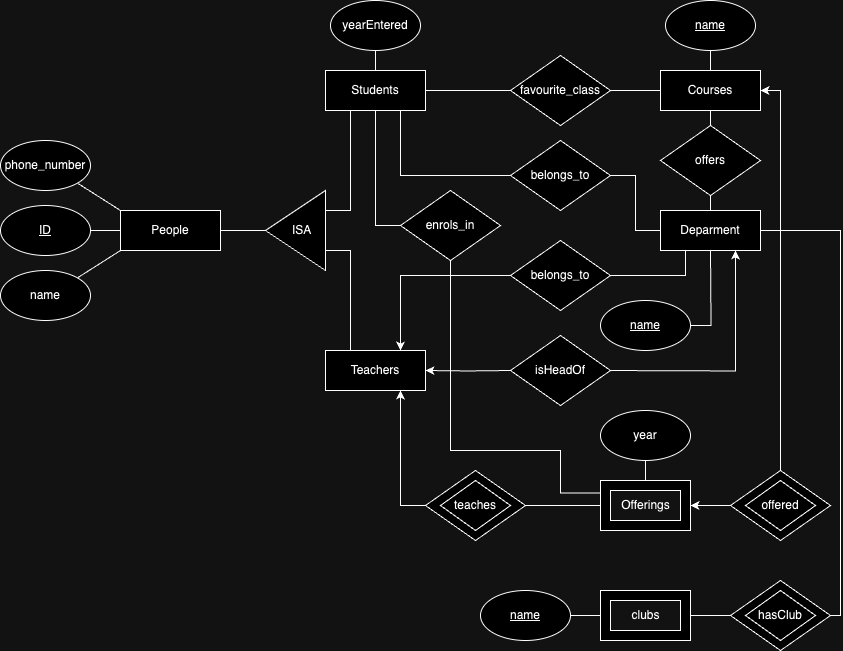

The diagram above was exported from draw.io. Its source (the exported page's mxGraphModel, read from the mxfile embedded in the PNG):
<mxGraphModel dx="1203" dy="860" grid="1" gridSize="10" guides="1" tooltips="1" connect="1" arrows="1" fold="1" page="1" pageScale="1" pageWidth="850" pageHeight="1100" math="0" shadow="0">
  <root>
    <mxCell id="0" />
    <mxCell id="1" parent="0" />
    <mxCell id="rt_H-jmHd8Wp9-wYd60v-19" style="edgeStyle=orthogonalEdgeStyle;rounded=0;orthogonalLoop=1;jettySize=auto;html=1;exitX=0;exitY=0.5;exitDx=0;exitDy=0;entryX=1;entryY=0.5;entryDx=0;entryDy=0;endArrow=none;endFill=0;" parent="1" source="rt_H-jmHd8Wp9-wYd60v-1" target="rt_H-jmHd8Wp9-wYd60v-17" edge="1">
      <mxGeometry relative="1" as="geometry" />
    </mxCell>
    <mxCell id="rt_H-jmHd8Wp9-wYd60v-20" style="rounded=0;orthogonalLoop=1;jettySize=auto;html=1;exitX=0;exitY=1;exitDx=0;exitDy=0;entryX=1;entryY=0;entryDx=0;entryDy=0;endArrow=none;endFill=0;" parent="1" source="rt_H-jmHd8Wp9-wYd60v-1" target="rt_H-jmHd8Wp9-wYd60v-18" edge="1">
      <mxGeometry relative="1" as="geometry" />
    </mxCell>
    <mxCell id="rt_H-jmHd8Wp9-wYd60v-21" style="rounded=0;orthogonalLoop=1;jettySize=auto;html=1;exitX=0;exitY=0;exitDx=0;exitDy=0;entryX=1;entryY=1;entryDx=0;entryDy=0;endArrow=none;endFill=0;" parent="1" source="rt_H-jmHd8Wp9-wYd60v-1" target="rt_H-jmHd8Wp9-wYd60v-16" edge="1">
      <mxGeometry relative="1" as="geometry" />
    </mxCell>
    <mxCell id="rt_H-jmHd8Wp9-wYd60v-1" value="People" style="rounded=0;whiteSpace=wrap;html=1;" parent="1" vertex="1">
      <mxGeometry x="120" y="220" width="100" height="40" as="geometry" />
    </mxCell>
    <mxCell id="rt_H-jmHd8Wp9-wYd60v-2" value="Teachers" style="rounded=0;whiteSpace=wrap;html=1;" parent="1" vertex="1">
      <mxGeometry x="325" y="360" width="100" height="40" as="geometry" />
    </mxCell>
    <mxCell id="rt_H-jmHd8Wp9-wYd60v-35" style="edgeStyle=orthogonalEdgeStyle;rounded=0;orthogonalLoop=1;jettySize=auto;html=1;exitX=0.5;exitY=0;exitDx=0;exitDy=0;entryX=0.5;entryY=1;entryDx=0;entryDy=0;endArrow=none;endFill=0;" parent="1" source="rt_H-jmHd8Wp9-wYd60v-3" target="rt_H-jmHd8Wp9-wYd60v-34" edge="1">
      <mxGeometry relative="1" as="geometry" />
    </mxCell>
    <mxCell id="rt_H-jmHd8Wp9-wYd60v-108" style="edgeStyle=orthogonalEdgeStyle;rounded=0;orthogonalLoop=1;jettySize=auto;html=1;exitX=0.25;exitY=1;exitDx=0;exitDy=0;entryX=0;entryY=0.75;entryDx=0;entryDy=0;endArrow=none;endFill=0;" parent="1" source="rt_H-jmHd8Wp9-wYd60v-3" target="rt_H-jmHd8Wp9-wYd60v-15" edge="1">
      <mxGeometry relative="1" as="geometry" />
    </mxCell>
    <mxCell id="rt_H-jmHd8Wp9-wYd60v-3" value="Students" style="rounded=0;whiteSpace=wrap;html=1;" parent="1" vertex="1">
      <mxGeometry x="325" y="80" width="100" height="40" as="geometry" />
    </mxCell>
    <mxCell id="rt_H-jmHd8Wp9-wYd60v-109" style="edgeStyle=orthogonalEdgeStyle;rounded=0;orthogonalLoop=1;jettySize=auto;html=1;exitX=1;exitY=0.5;exitDx=0;exitDy=0;entryX=1;entryY=0.5;entryDx=0;entryDy=0;endArrow=none;endFill=0;" parent="1" source="rt_H-jmHd8Wp9-wYd60v-15" target="rt_H-jmHd8Wp9-wYd60v-1" edge="1">
      <mxGeometry relative="1" as="geometry" />
    </mxCell>
    <mxCell id="rt_H-jmHd8Wp9-wYd60v-15" value="&amp;nbsp; &amp;nbsp; ISA" style="triangle;whiteSpace=wrap;html=1;direction=west;" parent="1" vertex="1">
      <mxGeometry x="265" y="200" width="60" height="80" as="geometry" />
    </mxCell>
    <mxCell id="rt_H-jmHd8Wp9-wYd60v-16" value="phone_number" style="ellipse;whiteSpace=wrap;html=1;" parent="1" vertex="1">
      <mxGeometry y="150" width="90" height="50" as="geometry" />
    </mxCell>
    <mxCell id="rt_H-jmHd8Wp9-wYd60v-17" value="&lt;u&gt;ID&lt;/u&gt;" style="ellipse;whiteSpace=wrap;html=1;" parent="1" vertex="1">
      <mxGeometry y="215" width="90" height="50" as="geometry" />
    </mxCell>
    <mxCell id="rt_H-jmHd8Wp9-wYd60v-18" value="name" style="ellipse;whiteSpace=wrap;html=1;" parent="1" vertex="1">
      <mxGeometry y="280" width="90" height="50" as="geometry" />
    </mxCell>
    <mxCell id="rt_H-jmHd8Wp9-wYd60v-22" value="Deparment" style="rounded=0;whiteSpace=wrap;html=1;" parent="1" vertex="1">
      <mxGeometry x="660" y="220" width="100" height="40" as="geometry" />
    </mxCell>
    <mxCell id="rt_H-jmHd8Wp9-wYd60v-39" style="edgeStyle=orthogonalEdgeStyle;rounded=0;orthogonalLoop=1;jettySize=auto;html=1;exitX=0;exitY=0.5;exitDx=0;exitDy=0;endArrow=none;endFill=0;" parent="1" source="rt_H-jmHd8Wp9-wYd60v-23" target="rt_H-jmHd8Wp9-wYd60v-31" edge="1">
      <mxGeometry relative="1" as="geometry" />
    </mxCell>
    <mxCell id="rt_H-jmHd8Wp9-wYd60v-48" style="edgeStyle=orthogonalEdgeStyle;rounded=0;orthogonalLoop=1;jettySize=auto;html=1;exitX=0.5;exitY=0;exitDx=0;exitDy=0;entryX=0.5;entryY=1;entryDx=0;entryDy=0;endArrow=none;endFill=0;" parent="1" source="rt_H-jmHd8Wp9-wYd60v-23" target="rt_H-jmHd8Wp9-wYd60v-47" edge="1">
      <mxGeometry relative="1" as="geometry" />
    </mxCell>
    <mxCell id="rt_H-jmHd8Wp9-wYd60v-23" value="Courses" style="rounded=0;whiteSpace=wrap;html=1;" parent="1" vertex="1">
      <mxGeometry x="660" y="80" width="100" height="40" as="geometry" />
    </mxCell>
    <mxCell id="rt_H-jmHd8Wp9-wYd60v-24" style="edgeStyle=orthogonalEdgeStyle;rounded=0;orthogonalLoop=1;jettySize=auto;html=1;exitX=0.5;exitY=1;exitDx=0;exitDy=0;" parent="1" source="rt_H-jmHd8Wp9-wYd60v-22" target="rt_H-jmHd8Wp9-wYd60v-22" edge="1">
      <mxGeometry relative="1" as="geometry" />
    </mxCell>
    <mxCell id="rt_H-jmHd8Wp9-wYd60v-45" style="edgeStyle=orthogonalEdgeStyle;rounded=0;orthogonalLoop=1;jettySize=auto;html=1;exitX=1;exitY=0.5;exitDx=0;exitDy=0;entryX=0.75;entryY=1;entryDx=0;entryDy=0;" parent="1" target="rt_H-jmHd8Wp9-wYd60v-22" edge="1">
      <mxGeometry relative="1" as="geometry">
        <mxPoint x="600.0000000000002" y="380" as="sourcePoint" />
      </mxGeometry>
    </mxCell>
    <mxCell id="rt_H-jmHd8Wp9-wYd60v-46" style="edgeStyle=orthogonalEdgeStyle;rounded=0;orthogonalLoop=1;jettySize=auto;html=1;exitX=0;exitY=0.5;exitDx=0;exitDy=0;entryX=1;entryY=0.5;entryDx=0;entryDy=0;" parent="1" target="rt_H-jmHd8Wp9-wYd60v-2" edge="1">
      <mxGeometry relative="1" as="geometry">
        <mxPoint x="430.0000000000002" y="380.1111111111111" as="targetPoint" />
        <mxPoint x="510.0000000000002" y="380" as="sourcePoint" />
      </mxGeometry>
    </mxCell>
    <mxCell id="rt_H-jmHd8Wp9-wYd60v-32" style="edgeStyle=orthogonalEdgeStyle;rounded=0;orthogonalLoop=1;jettySize=auto;html=1;exitX=0;exitY=0.5;exitDx=0;exitDy=0;entryX=1;entryY=0.5;entryDx=0;entryDy=0;endArrow=none;endFill=0;" parent="1" source="rt_H-jmHd8Wp9-wYd60v-31" target="rt_H-jmHd8Wp9-wYd60v-3" edge="1">
      <mxGeometry relative="1" as="geometry" />
    </mxCell>
    <mxCell id="rt_H-jmHd8Wp9-wYd60v-31" value="favourite_class" style="rhombus;whiteSpace=wrap;html=1;" parent="1" vertex="1">
      <mxGeometry x="510" y="65" width="100" height="70" as="geometry" />
    </mxCell>
    <mxCell id="rt_H-jmHd8Wp9-wYd60v-34" value="yearEntered" style="ellipse;whiteSpace=wrap;html=1;" parent="1" vertex="1">
      <mxGeometry x="330" y="10" width="90" height="50" as="geometry" />
    </mxCell>
    <mxCell id="rt_H-jmHd8Wp9-wYd60v-47" value="&lt;u&gt;name&lt;/u&gt;" style="ellipse;whiteSpace=wrap;html=1;" parent="1" vertex="1">
      <mxGeometry x="665" y="10" width="90" height="50" as="geometry" />
    </mxCell>
    <mxCell id="rt_H-jmHd8Wp9-wYd60v-51" style="edgeStyle=orthogonalEdgeStyle;rounded=0;orthogonalLoop=1;jettySize=auto;html=1;exitX=1;exitY=0.5;exitDx=0;exitDy=0;entryX=0;entryY=0.5;entryDx=0;entryDy=0;endArrow=none;endFill=0;" parent="1" source="rt_H-jmHd8Wp9-wYd60v-49" target="rt_H-jmHd8Wp9-wYd60v-22" edge="1">
      <mxGeometry relative="1" as="geometry" />
    </mxCell>
    <mxCell id="rt_H-jmHd8Wp9-wYd60v-52" style="edgeStyle=orthogonalEdgeStyle;rounded=0;orthogonalLoop=1;jettySize=auto;html=1;exitX=0;exitY=0.5;exitDx=0;exitDy=0;entryX=0.75;entryY=1;entryDx=0;entryDy=0;endArrow=none;endFill=0;" parent="1" source="rt_H-jmHd8Wp9-wYd60v-49" target="rt_H-jmHd8Wp9-wYd60v-3" edge="1">
      <mxGeometry relative="1" as="geometry" />
    </mxCell>
    <mxCell id="rt_H-jmHd8Wp9-wYd60v-49" value="belongs_to" style="rhombus;whiteSpace=wrap;html=1;" parent="1" vertex="1">
      <mxGeometry x="510" y="150" width="100" height="70" as="geometry" />
    </mxCell>
    <mxCell id="rt_H-jmHd8Wp9-wYd60v-56" style="edgeStyle=orthogonalEdgeStyle;rounded=0;orthogonalLoop=1;jettySize=auto;html=1;exitX=1;exitY=0.5;exitDx=0;exitDy=0;entryX=0.25;entryY=1;entryDx=0;entryDy=0;endArrow=none;endFill=0;" parent="1" source="rt_H-jmHd8Wp9-wYd60v-53" target="rt_H-jmHd8Wp9-wYd60v-22" edge="1">
      <mxGeometry relative="1" as="geometry" />
    </mxCell>
    <mxCell id="rt_H-jmHd8Wp9-wYd60v-57" style="edgeStyle=orthogonalEdgeStyle;rounded=0;orthogonalLoop=1;jettySize=auto;html=1;exitX=0;exitY=0.5;exitDx=0;exitDy=0;entryX=0.75;entryY=0;entryDx=0;entryDy=0;endArrow=classic;endFill=1;" parent="1" source="rt_H-jmHd8Wp9-wYd60v-53" target="rt_H-jmHd8Wp9-wYd60v-2" edge="1">
      <mxGeometry relative="1" as="geometry" />
    </mxCell>
    <mxCell id="rt_H-jmHd8Wp9-wYd60v-53" value="belongs_to" style="rhombus;whiteSpace=wrap;html=1;" parent="1" vertex="1">
      <mxGeometry x="510" y="250" width="100" height="70" as="geometry" />
    </mxCell>
    <mxCell id="rt_H-jmHd8Wp9-wYd60v-54" value="isHeadOf" style="rhombus;whiteSpace=wrap;html=1;" parent="1" vertex="1">
      <mxGeometry x="510" y="345" width="100" height="70" as="geometry" />
    </mxCell>
    <mxCell id="rt_H-jmHd8Wp9-wYd60v-74" style="edgeStyle=orthogonalEdgeStyle;rounded=0;orthogonalLoop=1;jettySize=auto;html=1;exitX=0.5;exitY=0;exitDx=0;exitDy=0;exitPerimeter=0;entryX=0.5;entryY=1;entryDx=0;entryDy=0;endArrow=none;endFill=0;" parent="1" source="rt_H-jmHd8Wp9-wYd60v-61" target="rt_H-jmHd8Wp9-wYd60v-72" edge="1">
      <mxGeometry relative="1" as="geometry" />
    </mxCell>
    <mxCell id="rt_H-jmHd8Wp9-wYd60v-61" value="" style="verticalLabelPosition=bottom;verticalAlign=top;html=1;shape=mxgraph.basic.frame;dx=10;whiteSpace=wrap;" parent="1" vertex="1">
      <mxGeometry x="600" y="490" width="90" height="50" as="geometry" />
    </mxCell>
    <mxCell id="rt_H-jmHd8Wp9-wYd60v-63" value="Offerings" style="text;html=1;align=center;verticalAlign=middle;resizable=0;points=[];autosize=1;strokeColor=none;fillColor=none;" parent="1" vertex="1">
      <mxGeometry x="610" y="500" width="70" height="30" as="geometry" />
    </mxCell>
    <mxCell id="rt_H-jmHd8Wp9-wYd60v-71" style="edgeStyle=orthogonalEdgeStyle;rounded=0;orthogonalLoop=1;jettySize=auto;html=1;exitX=0.5;exitY=0;exitDx=0;exitDy=0;entryX=1;entryY=0.5;entryDx=0;entryDy=0;" parent="1" target="rt_H-jmHd8Wp9-wYd60v-23" edge="1">
      <mxGeometry relative="1" as="geometry">
        <mxPoint x="780" y="480" as="sourcePoint" />
        <mxPoint x="770" y="100" as="targetPoint" />
        <Array as="points">
          <mxPoint x="780" y="100" />
        </Array>
      </mxGeometry>
    </mxCell>
    <mxCell id="rt_H-jmHd8Wp9-wYd60v-68" value="Offered" style="rhombus;whiteSpace=wrap;html=1;" parent="1" vertex="1">
      <mxGeometry x="730" y="480" width="100" height="70" as="geometry" />
    </mxCell>
    <mxCell id="rt_H-jmHd8Wp9-wYd60v-72" value="year" style="ellipse;whiteSpace=wrap;html=1;" parent="1" vertex="1">
      <mxGeometry x="600" y="420" width="90" height="50" as="geometry" />
    </mxCell>
    <mxCell id="rt_H-jmHd8Wp9-wYd60v-77" style="edgeStyle=orthogonalEdgeStyle;rounded=0;orthogonalLoop=1;jettySize=auto;html=1;exitX=0;exitY=0.5;exitDx=0;exitDy=0;entryX=0.75;entryY=1;entryDx=0;entryDy=0;" parent="1" source="rt_H-jmHd8Wp9-wYd60v-75" target="rt_H-jmHd8Wp9-wYd60v-2" edge="1">
      <mxGeometry relative="1" as="geometry" />
    </mxCell>
    <mxCell id="rt_H-jmHd8Wp9-wYd60v-75" value="teaches" style="rhombus;whiteSpace=wrap;html=1;" parent="1" vertex="1">
      <mxGeometry x="425" y="480" width="100" height="70" as="geometry" />
    </mxCell>
    <mxCell id="rt_H-jmHd8Wp9-wYd60v-76" style="edgeStyle=orthogonalEdgeStyle;rounded=0;orthogonalLoop=1;jettySize=auto;html=1;exitX=1;exitY=0.5;exitDx=0;exitDy=0;entryX=0;entryY=0.5;entryDx=0;entryDy=0;entryPerimeter=0;endArrow=none;endFill=0;" parent="1" source="rt_H-jmHd8Wp9-wYd60v-75" target="rt_H-jmHd8Wp9-wYd60v-61" edge="1">
      <mxGeometry relative="1" as="geometry" />
    </mxCell>
    <mxCell id="rt_H-jmHd8Wp9-wYd60v-81" style="edgeStyle=orthogonalEdgeStyle;rounded=0;orthogonalLoop=1;jettySize=auto;html=1;exitX=0;exitY=0.5;exitDx=0;exitDy=0;entryX=0.5;entryY=1;entryDx=0;entryDy=0;endArrow=none;endFill=0;" parent="1" source="rt_H-jmHd8Wp9-wYd60v-78" target="rt_H-jmHd8Wp9-wYd60v-3" edge="1">
      <mxGeometry relative="1" as="geometry" />
    </mxCell>
    <mxCell id="rt_H-jmHd8Wp9-wYd60v-78" value="enrols_in" style="rhombus;whiteSpace=wrap;html=1;" parent="1" vertex="1">
      <mxGeometry x="400" y="200" width="100" height="70" as="geometry" />
    </mxCell>
    <mxCell id="rt_H-jmHd8Wp9-wYd60v-80" style="edgeStyle=orthogonalEdgeStyle;rounded=0;orthogonalLoop=1;jettySize=auto;html=1;exitX=0.5;exitY=1;exitDx=0;exitDy=0;entryX=0;entryY=0;entryDx=0;entryDy=12.5;entryPerimeter=0;endArrow=none;endFill=0;" parent="1" source="rt_H-jmHd8Wp9-wYd60v-78" target="rt_H-jmHd8Wp9-wYd60v-61" edge="1">
      <mxGeometry relative="1" as="geometry">
        <Array as="points">
          <mxPoint x="450" y="460" />
          <mxPoint x="560" y="460" />
          <mxPoint x="560" y="502" />
        </Array>
      </mxGeometry>
    </mxCell>
    <mxCell id="rt_H-jmHd8Wp9-wYd60v-83" style="edgeStyle=orthogonalEdgeStyle;rounded=0;orthogonalLoop=1;jettySize=auto;html=1;exitX=1;exitY=0.5;exitDx=0;exitDy=0;endArrow=none;endFill=0;" parent="1" source="rt_H-jmHd8Wp9-wYd60v-82" edge="1">
      <mxGeometry relative="1" as="geometry">
        <mxPoint x="710" y="260" as="targetPoint" />
      </mxGeometry>
    </mxCell>
    <mxCell id="rt_H-jmHd8Wp9-wYd60v-82" value="&lt;u&gt;name&lt;/u&gt;" style="ellipse;whiteSpace=wrap;html=1;" parent="1" vertex="1">
      <mxGeometry x="600" y="310" width="90" height="50" as="geometry" />
    </mxCell>
    <mxCell id="rt_H-jmHd8Wp9-wYd60v-87" style="edgeStyle=orthogonalEdgeStyle;rounded=0;orthogonalLoop=1;jettySize=auto;html=1;exitX=0;exitY=0.5;exitDx=0;exitDy=0;entryX=1;entryY=0.5;entryDx=0;entryDy=0;entryPerimeter=0;" parent="1" source="rt_H-jmHd8Wp9-wYd60v-68" target="rt_H-jmHd8Wp9-wYd60v-61" edge="1">
      <mxGeometry relative="1" as="geometry" />
    </mxCell>
    <mxCell id="rt_H-jmHd8Wp9-wYd60v-94" style="edgeStyle=orthogonalEdgeStyle;rounded=0;orthogonalLoop=1;jettySize=auto;html=1;exitX=0;exitY=0.5;exitDx=0;exitDy=0;exitPerimeter=0;entryX=1;entryY=0.5;entryDx=0;entryDy=0;endArrow=none;endFill=0;" parent="1" source="rt_H-jmHd8Wp9-wYd60v-88" target="rt_H-jmHd8Wp9-wYd60v-93" edge="1">
      <mxGeometry relative="1" as="geometry" />
    </mxCell>
    <mxCell id="rt_H-jmHd8Wp9-wYd60v-88" value="" style="verticalLabelPosition=bottom;verticalAlign=top;html=1;shape=mxgraph.basic.frame;dx=10;whiteSpace=wrap;" parent="1" vertex="1">
      <mxGeometry x="600" y="600" width="90" height="50" as="geometry" />
    </mxCell>
    <mxCell id="rt_H-jmHd8Wp9-wYd60v-89" value="clubs" style="text;html=1;align=center;verticalAlign=middle;resizable=0;points=[];autosize=1;strokeColor=none;fillColor=none;" parent="1" vertex="1">
      <mxGeometry x="620" y="610" width="50" height="30" as="geometry" />
    </mxCell>
    <mxCell id="rt_H-jmHd8Wp9-wYd60v-92" style="edgeStyle=orthogonalEdgeStyle;rounded=0;orthogonalLoop=1;jettySize=auto;html=1;exitX=1;exitY=0.5;exitDx=0;exitDy=0;entryX=1;entryY=0.5;entryDx=0;entryDy=0;endArrow=none;endFill=0;" parent="1" source="rt_H-jmHd8Wp9-wYd60v-90" target="rt_H-jmHd8Wp9-wYd60v-22" edge="1">
      <mxGeometry relative="1" as="geometry">
        <Array as="points">
          <mxPoint x="840" y="625" />
          <mxPoint x="840" y="240" />
        </Array>
      </mxGeometry>
    </mxCell>
    <mxCell id="rt_H-jmHd8Wp9-wYd60v-90" value="hasClub" style="rhombus;whiteSpace=wrap;html=1;" parent="1" vertex="1">
      <mxGeometry x="730" y="590" width="100" height="70" as="geometry" />
    </mxCell>
    <mxCell id="rt_H-jmHd8Wp9-wYd60v-91" style="edgeStyle=orthogonalEdgeStyle;rounded=0;orthogonalLoop=1;jettySize=auto;html=1;exitX=0;exitY=0.5;exitDx=0;exitDy=0;entryX=1;entryY=0.5;entryDx=0;entryDy=0;entryPerimeter=0;endArrow=none;endFill=0;" parent="1" source="rt_H-jmHd8Wp9-wYd60v-90" target="rt_H-jmHd8Wp9-wYd60v-88" edge="1">
      <mxGeometry relative="1" as="geometry" />
    </mxCell>
    <mxCell id="rt_H-jmHd8Wp9-wYd60v-93" value="&lt;u&gt;name&lt;/u&gt;" style="ellipse;whiteSpace=wrap;html=1;" parent="1" vertex="1">
      <mxGeometry x="480" y="600" width="90" height="50" as="geometry" />
    </mxCell>
    <mxCell id="rt_H-jmHd8Wp9-wYd60v-97" style="edgeStyle=orthogonalEdgeStyle;rounded=0;orthogonalLoop=1;jettySize=auto;html=1;exitX=0.5;exitY=1;exitDx=0;exitDy=0;entryX=0.5;entryY=0;entryDx=0;entryDy=0;endArrow=none;endFill=0;" parent="1" source="rt_H-jmHd8Wp9-wYd60v-95" target="rt_H-jmHd8Wp9-wYd60v-22" edge="1">
      <mxGeometry relative="1" as="geometry" />
    </mxCell>
    <mxCell id="rt_H-jmHd8Wp9-wYd60v-99" style="edgeStyle=orthogonalEdgeStyle;rounded=0;orthogonalLoop=1;jettySize=auto;html=1;exitX=0.5;exitY=0;exitDx=0;exitDy=0;entryX=0.5;entryY=1;entryDx=0;entryDy=0;endArrow=none;endFill=0;" parent="1" source="rt_H-jmHd8Wp9-wYd60v-95" target="rt_H-jmHd8Wp9-wYd60v-23" edge="1">
      <mxGeometry relative="1" as="geometry" />
    </mxCell>
    <mxCell id="rt_H-jmHd8Wp9-wYd60v-95" value="offers" style="rhombus;whiteSpace=wrap;html=1;" parent="1" vertex="1">
      <mxGeometry x="660" y="135" width="100" height="70" as="geometry" />
    </mxCell>
    <mxCell id="rt_H-jmHd8Wp9-wYd60v-102" value="teaches" style="rhombus;whiteSpace=wrap;html=1;" parent="1" vertex="1">
      <mxGeometry x="440" y="490" width="70" height="50" as="geometry" />
    </mxCell>
    <mxCell id="rt_H-jmHd8Wp9-wYd60v-104" value="offered" style="rhombus;whiteSpace=wrap;html=1;" parent="1" vertex="1">
      <mxGeometry x="745" y="490" width="70" height="50" as="geometry" />
    </mxCell>
    <mxCell id="rt_H-jmHd8Wp9-wYd60v-105" value="hasClub" style="rhombus;whiteSpace=wrap;html=1;" parent="1" vertex="1">
      <mxGeometry x="745" y="600" width="70" height="50" as="geometry" />
    </mxCell>
    <mxCell id="rt_H-jmHd8Wp9-wYd60v-107" style="edgeStyle=orthogonalEdgeStyle;rounded=0;orthogonalLoop=1;jettySize=auto;html=1;exitX=0.25;exitY=0;exitDx=0;exitDy=0;endArrow=none;endFill=0;" parent="1" source="rt_H-jmHd8Wp9-wYd60v-2" target="rt_H-jmHd8Wp9-wYd60v-15" edge="1">
      <mxGeometry relative="1" as="geometry">
        <mxPoint x="327" y="260" as="targetPoint" />
        <Array as="points">
          <mxPoint x="350" y="260" />
        </Array>
      </mxGeometry>
    </mxCell>
  </root>
</mxGraphModel>